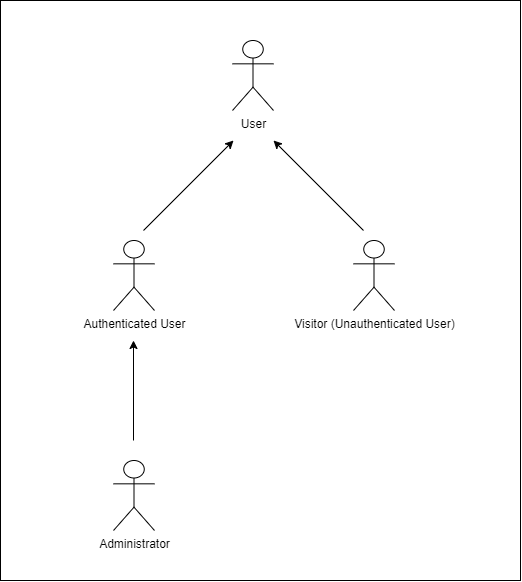

The diagram above was exported from draw.io. Its source (the exported page's mxGraphModel, read from the mxfile embedded in the PNG):
<mxGraphModel dx="1604" dy="818" grid="1" gridSize="10" guides="1" tooltips="1" connect="1" arrows="1" fold="1" page="1" pageScale="1" pageWidth="827" pageHeight="1169" math="0" shadow="0">
  <root>
    <mxCell id="0" />
    <mxCell id="1" parent="0" />
    <mxCell id="20" value="" style="rounded=0;whiteSpace=wrap;html=1;" vertex="1" parent="1">
      <mxGeometry x="160" y="40" width="520" height="580" as="geometry" />
    </mxCell>
    <mxCell id="2" value="User" style="shape=umlActor;verticalLabelPosition=bottom;verticalAlign=top;html=1;outlineConnect=0;" parent="1" vertex="1">
      <mxGeometry x="392" y="80" width="41" height="70" as="geometry" />
    </mxCell>
    <mxCell id="18" style="edgeStyle=none;html=1;" parent="1" edge="1">
      <mxGeometry relative="1" as="geometry">
        <mxPoint x="393" y="180" as="targetPoint" />
        <mxPoint x="303" y="270" as="sourcePoint" />
      </mxGeometry>
    </mxCell>
    <mxCell id="3" value="Authenticated User" style="shape=umlActor;verticalLabelPosition=bottom;verticalAlign=top;html=1;outlineConnect=0;" parent="1" vertex="1">
      <mxGeometry x="273" y="280" width="41" height="70" as="geometry" />
    </mxCell>
    <mxCell id="19" style="edgeStyle=none;html=1;" parent="1" edge="1">
      <mxGeometry relative="1" as="geometry">
        <mxPoint x="433" y="180" as="targetPoint" />
        <mxPoint x="523" y="270" as="sourcePoint" />
      </mxGeometry>
    </mxCell>
    <mxCell id="7" value="Visitor (Unauthenticated User)" style="shape=umlActor;verticalLabelPosition=bottom;verticalAlign=top;html=1;outlineConnect=0;" parent="1" vertex="1">
      <mxGeometry x="513" y="280" width="41" height="70" as="geometry" />
    </mxCell>
    <mxCell id="14" style="edgeStyle=none;html=1;" parent="1" edge="1">
      <mxGeometry relative="1" as="geometry">
        <mxPoint x="293" y="380" as="targetPoint" />
        <mxPoint x="293" y="480" as="sourcePoint" />
      </mxGeometry>
    </mxCell>
    <mxCell id="11" value="Administrator" style="shape=umlActor;verticalLabelPosition=bottom;verticalAlign=top;html=1;outlineConnect=0;" parent="1" vertex="1">
      <mxGeometry x="273" y="500" width="41" height="70" as="geometry" />
    </mxCell>
  </root>
</mxGraphModel>